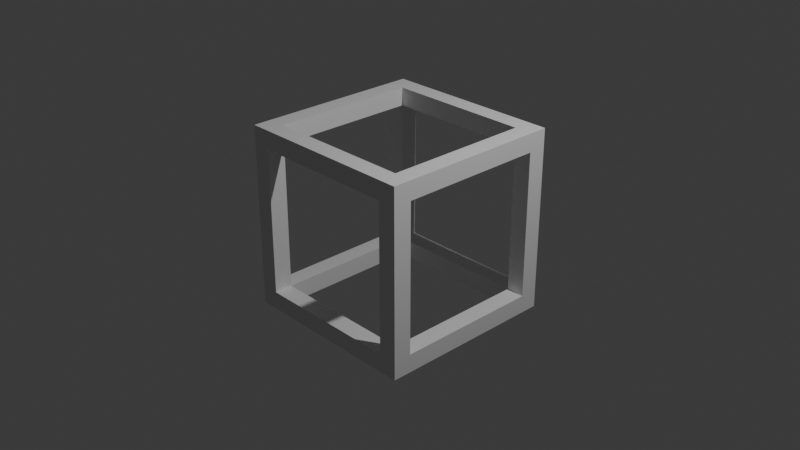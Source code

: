 # Source: frame-2-point.blend  (saved by Blender 5.0.119; exported with 4.5.12 LTS)
import bpy
from mathutils import Matrix  # noqa: F401  (used for matrix-valued properties, if any)

bpy.ops.wm.read_factory_settings(use_empty=True)
scene = bpy.context.scene
scene.name = 'Scene'

# ---- collections
col_collection = bpy.data.collections.new('Collection'); scene.collection.children.link(col_collection)

# ---- materials (node trees are filled in below, after node groups)
mat_material = bpy.data.materials.new('Material')
mat_material.alpha_threshold = 0.0
mat_material.use_backface_culling_lightprobe_volume = False
mat_material.roughness = 0.5
mat_material.line_color = (0.0, 0.0, 0.0, 1.0)

# ---- material node trees
mat_material.use_nodes = True; mat_material.node_tree.nodes.clear()
_N = mat_material.node_tree.nodes; _L = mat_material.node_tree.links
n0 = _N.new('ShaderNodeOutputMaterial'); n0.name = 'Material Output'; n0.location = (200, 100)
n1 = _N.new('ShaderNodeBsdfPrincipled'); n1.name = 'Principled BSDF'; n1.location = (-200, 100)
_L.new(n1.outputs[0], n0.inputs[0])
n0.is_active_output = True

# ---- world
world_world = bpy.data.worlds.new('World'); scene.world = world_world
world_world.use_nodes = True; world_world.node_tree.nodes.clear()
_N = world_world.node_tree.nodes; _L = world_world.node_tree.links
n0 = _N.new('ShaderNodeOutputWorld'); n0.name = 'World Output'; n0.location = (200, 100)
n1 = _N.new('ShaderNodeBackground'); n1.name = 'Background'; n1.location = (-200, 100)
n1.inputs[0].default_value = (0.05088, 0.05088, 0.05088, 1.0)
_L.new(n1.outputs[0], n0.inputs[0])
n0.is_active_output = True
world_world.color = (0.05088, 0.05088, 0.05088)
world_world.sun_shadow_jitter_overblur = 0.0

# ---- cameras
cam_camera = bpy.data.cameras.new('Camera')
cam_camera.clip_end = 100.0
cam_camera.ortho_scale = 7.314

# ---- lights
light_light = bpy.data.lights.new('Light', 'POINT')
light_light.energy = 1000.0
light_light.shadow_soft_size = 0.1

# ---- meshes
me_cube = bpy.data.meshes.new('Cube')
me_cube.from_pydata([(1.0, 0.8, 0.8), (1.0, 0.8, -0.8), (1.0, -0.8, 0.8), (1.0, -0.8, -0.8), (-0.8, 0.8, 1.0), (-0.8, 0.8, -1.0), (-0.8, -0.8, 1.0), (-0.8, -0.8, -1.0), (0.8, 0.8, 1.0), (0.8, 0.8, -1.0), (0.8, -0.8, 1.0), (0.8, -0.8, -1.0), (-0.8, 1.0, -0.8), (-0.8, -1.0, -0.8), (0.8, 1.0, -0.8), (0.8, -1.0, 0.8), (-0.8, -1.0, 0.8), (0.8, 1.0, 0.8), (0.8, -1.0, -0.8), (-0.8, 1.0, 0.8), (1.0, 1.0, -1.0), (-1.0, 0.8, -0.8), (1.0, 1.0, 1.0), (-1.0, -0.8, -0.8), (-1.0, -0.8, 0.8), (1.0, -1.0, 1.0), (1.0, -1.0, -1.0), (-1.0, 0.8, 0.8), (-1.0, 1.0, -1.0), (-1.0, -1.0, -1.0), (-1.0, -1.0, 1.0), (-1.0, 1.0, 1.0), (0.8, 0.8, 0.8), (0.8, -0.8, 0.8), (0.8, -0.8, -0.8), (0.8, 0.8, -0.8), (-0.8, -0.8, -0.8), (-0.8, 0.8, -0.8), (-0.8, 0.8, 0.8), (-0.8, -0.8, 0.8)], [], [(0, 1, 20, 22), (3, 2, 25, 26), (2, 0, 22, 25), (1, 3, 26, 20), (5, 7, 29, 28), (9, 5, 28, 20), (10, 6, 30, 25), (8, 10, 25, 22), (7, 11, 26, 29), (6, 4, 31, 30), (4, 8, 22, 31), (11, 9, 20, 26), (12, 14, 20, 28), (14, 17, 22, 20), (13, 16, 30, 29), (15, 18, 26, 25), (19, 12, 28, 31), (16, 15, 25, 30), (18, 13, 29, 26), (17, 19, 31, 22), (23, 21, 28, 29), (24, 23, 29, 30), (21, 27, 31, 28), (27, 24, 30, 31), (8, 4, 38, 32), (33, 10, 8, 32), (39, 6, 10, 33), (6, 39, 38, 4), (17, 32, 38, 19), (0, 2, 33, 32), (35, 1, 0, 32), (17, 14, 35, 32), (35, 34, 3, 1), (3, 34, 33, 2), (18, 15, 33, 34), (15, 16, 39, 33), (39, 16, 13, 36), (24, 39, 36, 23), (24, 27, 38, 39), (37, 38, 27, 21), (19, 38, 37, 12), (12, 37, 35, 14), (21, 23, 36, 37), (13, 18, 34, 36), (7, 36, 34, 11), (5, 37, 36, 7), (5, 9, 35, 37), (9, 11, 34, 35)])
_uv = me_cube.uv_layers.new(name='UVMap')
_uv.uv.foreach_set('vector', [0.6, 0.525, 0.4, 0.525, 0.375, 0.5, 0.625, 0.5, 0.4, 0.725, 0.6, 0.725, 0.625, 0.75, 0.375, 0.75, 0.6, 0.725, 0.6, 0.525, 0.625, 0.5, 0.625, 0.75, 0.4, 0.525, 0.4, 0.725, 0.375, 0.75, 0.375, 0.5, 0.15, 0.525, 0.15, 0.725, 0.125, 0.75, 0.125, 0.5, 0.35, 0.525, 0.15, 0.525, 0.125, 0.5, 0.375, 0.5, 0.65, 0.725, 0.85, 0.725, 0.875, 0.75, 0.625, 0.75, 0.65, 0.525, 0.65, 0.725, 0.625, 0.75, 0.625, 0.5, 0.15, 0.725, 0.35, 0.725, 0.375, 0.75, 0.125, 0.75, 0.85, 0.725, 0.85, 0.525, 0.875, 0.5, 0.875, 0.75, 0.85, 0.525, 0.65, 0.525, 0.625, 0.5, 0.875, 0.5, 0.35, 0.725, 0.35, 0.525, 0.375, 0.5, 0.375, 0.75, 0.4, 0.275, 0.4, 0.475, 0.375, 0.5, 0.375, 0.25, 0.4, 0.475, 0.6, 0.475, 0.625, 0.5, 0.375, 0.5, 0.4, 0.975, 0.6, 0.975, 0.625, 1.0, 0.375, 1.0, 0.6, 0.775, 0.4, 0.775, 0.375, 0.75, 0.625, 0.75, 0.6, 0.275, 0.4, 0.275, 0.375, 0.25, 0.625, 0.25, 0.6, 0.975, 0.6, 0.775, 0.625, 0.75, 0.625, 1.0, 0.4, 0.775, 0.4, 0.975, 0.375, 1.0, 0.375, 0.75, 0.6, 0.475, 0.6, 0.275, 0.625, 0.25, 0.625, 0.5, 0.4, 0.025, 0.4, 0.225, 0.375, 0.25, 0.375, 0.0, 0.6, 0.025, 0.4, 0.025, 0.375, 0.0, 0.625, 0.0, 0.4, 0.225, 0.6, 0.225, 0.625, 0.25, 0.375, 0.25, 0.6, 0.225, 0.6, 0.025, 0.625, 0.0, 0.625, 0.25, 0.65, 0.525, 0.85, 0.525, 0.0, 0.0, 0.0, 0.0, 0.0, 0.0, 0.65, 0.725, 0.65, 0.525, 0.0, 0.0, 0.0, 0.0, 0.85, 0.725, 0.65, 0.725, 0.0, 0.0, 0.85, 0.725, 0.0, 0.0, 0.0, 0.0, 0.85, 0.525, 0.6, 0.475, 0.0, 0.0, 0.0, 0.0, 0.6, 0.275, 0.6, 0.525, 0.6, 0.725, 0.0, 0.0, 0.0, 0.0, 0.0, 0.0, 0.4, 0.525, 0.6, 0.525, 0.0, 0.0, 0.6, 0.475, 0.4, 0.475, 0.0, 0.0, 0.0, 0.0, 0.0, 0.0, 0.0, 0.0, 0.4, 0.725, 0.4, 0.525, 0.4, 0.725, 0.0, 0.0, 0.0, 0.0, 0.6, 0.725, 0.4, 0.775, 0.6, 0.775, 0.0, 0.0, 0.0, 0.0, 0.6, 0.775, 0.6, 0.975, 0.0, 0.0, 0.0, 0.0, 0.0, 0.0, 0.6, 0.975, 0.4, 0.975, 0.0, 0.0, 0.6, 0.025, 0.0, 0.0, 0.0, 0.0, 0.4, 0.025, 0.6, 0.025, 0.6, 0.225, 0.0, 0.0, 0.0, 0.0, 0.0, 0.0, 0.0, 0.0, 0.6, 0.225, 0.4, 0.225, 0.6, 0.275, 0.0, 0.0, 0.0, 0.0, 0.4, 0.275, 0.4, 0.275, 0.0, 0.0, 0.0, 0.0, 0.4, 0.475, 0.4, 0.225, 0.4, 0.025, 0.0, 0.0, 0.0, 0.0, 0.4, 0.975, 0.4, 0.775, 0.0, 0.0, 0.0, 0.0, 0.15, 0.725, 0.0, 0.0, 0.0, 0.0, 0.35, 0.725, 0.15, 0.525, 0.0, 0.0, 0.0, 0.0, 0.15, 0.725, 0.15, 0.525, 0.35, 0.525, 0.0, 0.0, 0.0, 0.0, 0.35, 0.525, 0.35, 0.725, 0.0, 0.0, 0.0, 0.0])
me_cube.materials.append(mat_material)
me_cube.use_mirror_vertex_groups = False
me_cube.update()

# ---- objects
ob_cube = bpy.data.objects.new('Cube', me_cube)
ob_light = bpy.data.objects.new('Light', light_light)
ob_camera = bpy.data.objects.new('Camera', cam_camera)

# ---- transforms, parenting, visibility, modifiers, constraints
ob_cube.location = (0.0, 0.0, 0.0)
ob_cube.lock_rotations_4d = False
ob_cube.empty_display_type = 'ARROWS'
ob_cube.lineart.crease_threshold = 0.0
ob_light.location = (4.076, 1.005, 5.904)
ob_light.rotation_euler = (0.6503, 0.05522, 1.866)
ob_light.lock_rotations_4d = False
ob_light.empty_display_type = 'ARROWS'
ob_light.color = (0.0, 0.0, 0.0, 0.0)
ob_light.lineart.crease_threshold = 0.0
ob_camera.location = (7.359, -6.926, 4.958)
ob_camera.rotation_euler = (1.109, 0.0, 0.8149)
ob_camera.lock_rotations_4d = False
ob_camera.empty_display_type = 'ARROWS'
ob_camera.color = (0.0, 0.0, 0.0, 0.0)
ob_camera.display_type = 'WIRE'
ob_camera.lineart.crease_threshold = 0.0

# ---- collection membership
col_collection.objects.link(ob_cube)
col_collection.objects.link(ob_light)
col_collection.objects.link(ob_camera)

# ---- scene / render settings (as saved in the file)
scene.camera = ob_camera
scene.frame_start = 1; scene.frame_end = 250; scene.frame_set(1)
scene.render.engine = 'BLENDER_EEVEE_NEXT'
scene.render.bake_bias = 0.0
scene.render.bake_samples = 0
scene.cycles.sampling_pattern = 'TABULATED_SOBOL'
scene.eevee.use_volume_custom_range = False
bpy.context.view_layer.update()
